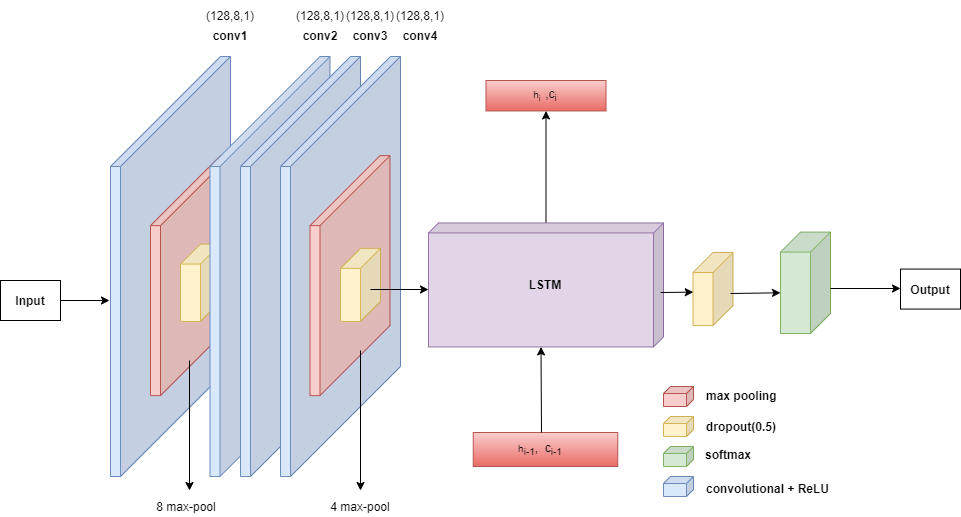

The diagram above was exported from draw.io. Its source (the exported page's mxGraphModel, read from the mxfile embedded in the PNG):
<mxGraphModel dx="1851" dy="632" grid="1" gridSize="10" guides="1" tooltips="1" connect="1" arrows="1" fold="1" page="1" pageScale="1" pageWidth="827" pageHeight="583" math="0" shadow="0">
  <root>
    <mxCell id="0" />
    <mxCell id="1" parent="0" />
    <mxCell id="4f-DMQIj-ya-iA7LCkDa-2" value="" style="shape=cube;whiteSpace=wrap;html=1;boundedLbl=1;backgroundOutline=1;darkOpacity=0.05;darkOpacity2=0.1;size=110;direction=east;flipH=1;fillColor=#dae8fc;strokeColor=#6c8ebf;" parent="1" vertex="1">
      <mxGeometry x="10" y="96" width="120" height="420" as="geometry" />
    </mxCell>
    <mxCell id="4f-DMQIj-ya-iA7LCkDa-3" value="" style="shape=cube;whiteSpace=wrap;html=1;boundedLbl=1;backgroundOutline=1;darkOpacity=0.05;darkOpacity2=0.1;size=70;direction=east;flipH=1;fillColor=#f8cecc;strokeColor=#b85450;" parent="1" vertex="1">
      <mxGeometry x="50" y="195.13" width="80" height="240" as="geometry" />
    </mxCell>
    <mxCell id="4f-DMQIj-ya-iA7LCkDa-11" value="" style="shape=cube;whiteSpace=wrap;html=1;boundedLbl=1;backgroundOutline=1;darkOpacity=0.05;darkOpacity2=0.1;size=20;direction=east;flipH=1;fillColor=#fff2cc;strokeColor=#d6b656;" parent="1" vertex="1">
      <mxGeometry x="80" y="283.56" width="40" height="77.44" as="geometry" />
    </mxCell>
    <mxCell id="8QsmETZDhjXMPDoCg4O7-31" value="" style="edgeStyle=orthogonalEdgeStyle;rounded=0;orthogonalLoop=1;jettySize=auto;html=1;" edge="1" parent="1" source="4f-DMQIj-ya-iA7LCkDa-15" target="8QsmETZDhjXMPDoCg4O7-30">
      <mxGeometry relative="1" as="geometry" />
    </mxCell>
    <mxCell id="4f-DMQIj-ya-iA7LCkDa-15" value="" style="shape=cube;whiteSpace=wrap;html=1;boundedLbl=1;backgroundOutline=1;darkOpacity=0.05;darkOpacity2=0.1;size=10;direction=east;flipH=1;fillColor=#e1d5e7;strokeColor=#9673a6;" parent="1" vertex="1">
      <mxGeometry x="328" y="262.43" width="235" height="124" as="geometry" />
    </mxCell>
    <mxCell id="4f-DMQIj-ya-iA7LCkDa-23" value="" style="shape=cube;whiteSpace=wrap;html=1;boundedLbl=1;backgroundOutline=1;darkOpacity=0.05;darkOpacity2=0.1;size=7;direction=east;flipH=1;fillColor=#dae8fc;strokeColor=#6c8ebf;" parent="1" vertex="1">
      <mxGeometry x="563" y="516" width="30" height="20" as="geometry" />
    </mxCell>
    <mxCell id="4f-DMQIj-ya-iA7LCkDa-24" value="" style="shape=cube;whiteSpace=wrap;html=1;boundedLbl=1;backgroundOutline=1;darkOpacity=0.05;darkOpacity2=0.1;size=7;direction=east;flipH=1;fillColor=#f8cecc;strokeColor=#b85450;" parent="1" vertex="1">
      <mxGeometry x="563" y="426" width="30" height="20" as="geometry" />
    </mxCell>
    <mxCell id="4f-DMQIj-ya-iA7LCkDa-26" value="" style="shape=cube;whiteSpace=wrap;html=1;boundedLbl=1;backgroundOutline=1;darkOpacity=0.05;darkOpacity2=0.1;size=7;direction=east;flipH=1;fillColor=#fff2cc;strokeColor=#d6b656;" parent="1" vertex="1">
      <mxGeometry x="563" y="456" width="30" height="20" as="geometry" />
    </mxCell>
    <mxCell id="4f-DMQIj-ya-iA7LCkDa-28" value="" style="shape=cube;whiteSpace=wrap;html=1;boundedLbl=1;backgroundOutline=1;darkOpacity=0.05;darkOpacity2=0.1;size=7;direction=east;flipH=1;fillColor=#d5e8d4;strokeColor=#82b366;" parent="1" vertex="1">
      <mxGeometry x="563" y="486" width="30" height="20" as="geometry" />
    </mxCell>
    <mxCell id="4f-DMQIj-ya-iA7LCkDa-29" value="&lt;b&gt;conv1&lt;/b&gt;" style="text;html=1;strokeColor=none;fillColor=none;align=center;verticalAlign=middle;whiteSpace=wrap;rounded=0;" parent="1" vertex="1">
      <mxGeometry x="109.5" y="60" width="40" height="30" as="geometry" />
    </mxCell>
    <mxCell id="4f-DMQIj-ya-iA7LCkDa-31" value="&lt;b&gt;conv2&lt;/b&gt;" style="text;html=1;strokeColor=none;fillColor=none;align=center;verticalAlign=middle;whiteSpace=wrap;rounded=0;" parent="1" vertex="1">
      <mxGeometry x="200" y="60" width="40" height="30" as="geometry" />
    </mxCell>
    <mxCell id="4f-DMQIj-ya-iA7LCkDa-32" value="&lt;b&gt;conv3&lt;/b&gt;" style="text;html=1;strokeColor=none;fillColor=none;align=center;verticalAlign=middle;whiteSpace=wrap;rounded=0;" parent="1" vertex="1">
      <mxGeometry x="249.5" y="60" width="40" height="30" as="geometry" />
    </mxCell>
    <mxCell id="4f-DMQIj-ya-iA7LCkDa-33" value="&lt;b&gt;conv4&lt;/b&gt;" style="text;html=1;strokeColor=none;fillColor=none;align=center;verticalAlign=middle;whiteSpace=wrap;rounded=0;" parent="1" vertex="1">
      <mxGeometry x="300" y="60" width="40" height="30" as="geometry" />
    </mxCell>
    <mxCell id="4f-DMQIj-ya-iA7LCkDa-38" value="(128,8,1)" style="text;html=1;strokeColor=none;fillColor=none;align=center;verticalAlign=middle;whiteSpace=wrap;rounded=0;" parent="1" vertex="1">
      <mxGeometry x="70" y="40" width="120" height="30" as="geometry" />
    </mxCell>
    <mxCell id="4f-DMQIj-ya-iA7LCkDa-50" value="convolutional + ReLU" style="text;html=1;strokeColor=none;fillColor=none;align=left;verticalAlign=middle;whiteSpace=wrap;rounded=0;fontStyle=1" parent="1" vertex="1">
      <mxGeometry x="604" y="516" width="138" height="23.88" as="geometry" />
    </mxCell>
    <mxCell id="4f-DMQIj-ya-iA7LCkDa-51" value="max pooling" style="text;html=1;strokeColor=none;fillColor=none;align=left;verticalAlign=middle;whiteSpace=wrap;rounded=0;fontStyle=1" parent="1" vertex="1">
      <mxGeometry x="604" y="423.06" width="138" height="23.88" as="geometry" />
    </mxCell>
    <mxCell id="4f-DMQIj-ya-iA7LCkDa-52" value="dropout(0.5)" style="text;html=1;strokeColor=none;fillColor=none;align=left;verticalAlign=middle;whiteSpace=wrap;rounded=0;fontStyle=1" parent="1" vertex="1">
      <mxGeometry x="604" y="454.12" width="138" height="23.88" as="geometry" />
    </mxCell>
    <mxCell id="4f-DMQIj-ya-iA7LCkDa-53" value="softmax" style="text;html=1;strokeColor=none;fillColor=none;align=left;verticalAlign=middle;whiteSpace=wrap;rounded=0;fontStyle=1" parent="1" vertex="1">
      <mxGeometry x="603" y="482.12" width="138" height="23.88" as="geometry" />
    </mxCell>
    <mxCell id="8QsmETZDhjXMPDoCg4O7-1" value="8" style="text;html=1;strokeColor=none;fillColor=none;align=center;verticalAlign=middle;whiteSpace=wrap;rounded=0;" vertex="1" parent="1">
      <mxGeometry x="190" y="366" width="10" height="20" as="geometry" />
    </mxCell>
    <mxCell id="8QsmETZDhjXMPDoCg4O7-3" value="" style="shape=cube;whiteSpace=wrap;html=1;boundedLbl=1;backgroundOutline=1;darkOpacity=0.05;darkOpacity2=0.1;size=110;direction=east;flipH=1;fillColor=#dae8fc;strokeColor=#6c8ebf;" vertex="1" parent="1">
      <mxGeometry x="109.5" y="96" width="120" height="420" as="geometry" />
    </mxCell>
    <mxCell id="8QsmETZDhjXMPDoCg4O7-4" value="" style="shape=cube;whiteSpace=wrap;html=1;boundedLbl=1;backgroundOutline=1;darkOpacity=0.05;darkOpacity2=0.1;size=110;direction=east;flipH=1;fillColor=#dae8fc;strokeColor=#6c8ebf;" vertex="1" parent="1">
      <mxGeometry x="140" y="96" width="120" height="420" as="geometry" />
    </mxCell>
    <mxCell id="8QsmETZDhjXMPDoCg4O7-5" value="" style="shape=cube;whiteSpace=wrap;html=1;boundedLbl=1;backgroundOutline=1;darkOpacity=0.05;darkOpacity2=0.1;size=110;direction=east;flipH=1;fillColor=#dae8fc;strokeColor=#6c8ebf;" vertex="1" parent="1">
      <mxGeometry x="180" y="96" width="120" height="420" as="geometry" />
    </mxCell>
    <mxCell id="8QsmETZDhjXMPDoCg4O7-8" value="" style="shape=cube;whiteSpace=wrap;html=1;boundedLbl=1;backgroundOutline=1;darkOpacity=0.05;darkOpacity2=0.1;size=70;direction=east;flipH=1;fillColor=#f8cecc;strokeColor=#b85450;" vertex="1" parent="1">
      <mxGeometry x="209.5" y="195.13" width="80" height="240" as="geometry" />
    </mxCell>
    <mxCell id="8QsmETZDhjXMPDoCg4O7-9" value="" style="shape=cube;whiteSpace=wrap;html=1;boundedLbl=1;backgroundOutline=1;darkOpacity=0.05;darkOpacity2=0.1;size=20;direction=east;flipH=1;fillColor=#fff2cc;strokeColor=#d6b656;" vertex="1" parent="1">
      <mxGeometry x="240" y="287.87" width="40" height="73.13" as="geometry" />
    </mxCell>
    <mxCell id="8QsmETZDhjXMPDoCg4O7-13" value="" style="endArrow=classic;html=1;" edge="1" parent="1">
      <mxGeometry width="50" height="50" relative="1" as="geometry">
        <mxPoint x="270" y="329" as="sourcePoint" />
        <mxPoint x="328" y="329" as="targetPoint" />
      </mxGeometry>
    </mxCell>
    <mxCell id="8QsmETZDhjXMPDoCg4O7-16" value="" style="shape=cube;whiteSpace=wrap;html=1;boundedLbl=1;backgroundOutline=1;darkOpacity=0.05;darkOpacity2=0.1;size=20;direction=east;flipH=1;fillColor=#fff2cc;strokeColor=#d6b656;" vertex="1" parent="1">
      <mxGeometry x="592.5" y="292" width="40" height="73.13" as="geometry" />
    </mxCell>
    <mxCell id="8QsmETZDhjXMPDoCg4O7-17" value="" style="endArrow=classic;html=1;entryX=0.993;entryY=0.542;entryDx=0;entryDy=0;entryPerimeter=0;" edge="1" parent="1" target="8QsmETZDhjXMPDoCg4O7-16">
      <mxGeometry width="50" height="50" relative="1" as="geometry">
        <mxPoint x="560" y="332" as="sourcePoint" />
        <mxPoint x="480" y="300" as="targetPoint" />
      </mxGeometry>
    </mxCell>
    <mxCell id="8QsmETZDhjXMPDoCg4O7-18" value="" style="endArrow=classic;html=1;entryX=0;entryY=0;entryDx=50;entryDy=60.715;entryPerimeter=0;" edge="1" parent="1" target="8QsmETZDhjXMPDoCg4O7-20">
      <mxGeometry width="50" height="50" relative="1" as="geometry">
        <mxPoint x="630" y="333" as="sourcePoint" />
        <mxPoint x="680" y="308.8800000000001" as="targetPoint" />
      </mxGeometry>
    </mxCell>
    <mxCell id="8QsmETZDhjXMPDoCg4O7-20" value="" style="shape=cube;whiteSpace=wrap;html=1;boundedLbl=1;backgroundOutline=1;darkOpacity=0.05;darkOpacity2=0.1;size=20;direction=east;flipH=1;fillColor=#d5e8d4;strokeColor=#82b366;" vertex="1" parent="1">
      <mxGeometry x="680" y="271.57" width="50" height="101.43" as="geometry" />
    </mxCell>
    <mxCell id="8QsmETZDhjXMPDoCg4O7-21" value="&lt;b&gt;LSTM&lt;/b&gt;" style="text;html=1;strokeColor=none;fillColor=none;align=center;verticalAlign=middle;whiteSpace=wrap;rounded=0;" vertex="1" parent="1">
      <mxGeometry x="410" y="309.43" width="70" height="30" as="geometry" />
    </mxCell>
    <mxCell id="8QsmETZDhjXMPDoCg4O7-23" value="(128,8,1)" style="text;html=1;strokeColor=none;fillColor=none;align=center;verticalAlign=middle;whiteSpace=wrap;rounded=0;" vertex="1" parent="1">
      <mxGeometry x="160" y="40" width="120" height="30" as="geometry" />
    </mxCell>
    <mxCell id="8QsmETZDhjXMPDoCg4O7-24" value="(128,8,1)" style="text;html=1;strokeColor=none;fillColor=none;align=center;verticalAlign=middle;whiteSpace=wrap;rounded=0;" vertex="1" parent="1">
      <mxGeometry x="209.5" y="40" width="120" height="30" as="geometry" />
    </mxCell>
    <mxCell id="8QsmETZDhjXMPDoCg4O7-27" value="(128,8,1)" style="text;html=1;strokeColor=none;fillColor=none;align=center;verticalAlign=middle;whiteSpace=wrap;rounded=0;" vertex="1" parent="1">
      <mxGeometry x="260" y="40" width="120" height="30" as="geometry" />
    </mxCell>
    <mxCell id="8QsmETZDhjXMPDoCg4O7-30" value="" style="whiteSpace=wrap;html=1;fillColor=#f8cecc;strokeColor=#b85450;gradientColor=#ea6b66;" vertex="1" parent="1">
      <mxGeometry x="385.5" y="120" width="120" height="30.43" as="geometry" />
    </mxCell>
    <mxCell id="8QsmETZDhjXMPDoCg4O7-32" value="&lt;span style=&quot;font-size: 10px&quot;&gt;h&lt;sub&gt;i&amp;nbsp;&amp;nbsp;&lt;/sub&gt;&lt;/span&gt;,c&lt;sub&gt;i&lt;/sub&gt;" style="text;html=1;strokeColor=none;fillColor=none;align=center;verticalAlign=middle;whiteSpace=wrap;rounded=0;" vertex="1" parent="1">
      <mxGeometry x="400" y="125.21" width="90" height="20" as="geometry" />
    </mxCell>
    <mxCell id="8QsmETZDhjXMPDoCg4O7-33" value="" style="whiteSpace=wrap;html=1;gradientColor=#ea6b66;fillColor=#f8cecc;strokeColor=#b85450;" vertex="1" parent="1">
      <mxGeometry x="372.75" y="472" width="144.5" height="34" as="geometry" />
    </mxCell>
    <mxCell id="8QsmETZDhjXMPDoCg4O7-35" value="" style="endArrow=classic;html=1;entryX=0;entryY=0;entryDx=122.5;entryDy=124;entryPerimeter=0;" edge="1" parent="1" target="4f-DMQIj-ya-iA7LCkDa-15">
      <mxGeometry width="50" height="50" relative="1" as="geometry">
        <mxPoint x="441" y="472" as="sourcePoint" />
        <mxPoint x="480" y="300" as="targetPoint" />
      </mxGeometry>
    </mxCell>
    <mxCell id="8QsmETZDhjXMPDoCg4O7-37" value="" style="endArrow=classic;html=1;" edge="1" parent="1">
      <mxGeometry width="50" height="50" relative="1" as="geometry">
        <mxPoint x="730" y="328" as="sourcePoint" />
        <mxPoint x="800" y="328" as="targetPoint" />
      </mxGeometry>
    </mxCell>
    <mxCell id="8QsmETZDhjXMPDoCg4O7-41" value="" style="endArrow=classic;html=1;exitX=1;exitY=0.5;exitDx=0;exitDy=0;" edge="1" parent="1" source="8QsmETZDhjXMPDoCg4O7-42">
      <mxGeometry width="50" height="50" relative="1" as="geometry">
        <mxPoint x="-20" y="306" as="sourcePoint" />
        <mxPoint x="9" y="340" as="targetPoint" />
      </mxGeometry>
    </mxCell>
    <mxCell id="8QsmETZDhjXMPDoCg4O7-42" value="&lt;b&gt;Input&lt;/b&gt;" style="rounded=0;whiteSpace=wrap;html=1;" vertex="1" parent="1">
      <mxGeometry x="-100" y="320" width="60" height="40" as="geometry" />
    </mxCell>
    <mxCell id="8QsmETZDhjXMPDoCg4O7-43" value="&lt;b&gt;Output&lt;/b&gt;" style="rounded=0;whiteSpace=wrap;html=1;" vertex="1" parent="1">
      <mxGeometry x="800" y="308.57" width="60" height="40" as="geometry" />
    </mxCell>
    <mxCell id="8QsmETZDhjXMPDoCg4O7-49" value="" style="endArrow=classic;html=1;" edge="1" parent="1">
      <mxGeometry width="50" height="50" relative="1" as="geometry">
        <mxPoint x="89" y="400" as="sourcePoint" />
        <mxPoint x="89" y="530" as="targetPoint" />
      </mxGeometry>
    </mxCell>
    <mxCell id="8QsmETZDhjXMPDoCg4O7-50" value="" style="endArrow=classic;html=1;" edge="1" parent="1">
      <mxGeometry width="50" height="50" relative="1" as="geometry">
        <mxPoint x="260" y="390" as="sourcePoint" />
        <mxPoint x="260" y="530" as="targetPoint" />
      </mxGeometry>
    </mxCell>
    <mxCell id="8QsmETZDhjXMPDoCg4O7-52" value="8 max-pool" style="text;html=1;strokeColor=none;fillColor=none;align=center;verticalAlign=middle;whiteSpace=wrap;rounded=0;" vertex="1" parent="1">
      <mxGeometry x="50.5" y="536" width="69.5" height="20" as="geometry" />
    </mxCell>
    <mxCell id="8QsmETZDhjXMPDoCg4O7-53" value="4 max-pool" style="text;html=1;strokeColor=none;fillColor=none;align=center;verticalAlign=middle;whiteSpace=wrap;rounded=0;" vertex="1" parent="1">
      <mxGeometry x="220" y="536" width="80" height="20" as="geometry" />
    </mxCell>
    <mxCell id="8QsmETZDhjXMPDoCg4O7-55" value="&lt;span style=&quot;font-size: 10px&quot;&gt;h&lt;/span&gt;&lt;sub&gt;i-1&lt;/sub&gt;,&amp;nbsp; c&lt;sub&gt;i-1&lt;/sub&gt;" style="text;html=1;strokeColor=none;fillColor=none;align=center;verticalAlign=middle;whiteSpace=wrap;rounded=0;" vertex="1" parent="1">
      <mxGeometry x="380" y="479" width="120" height="20" as="geometry" />
    </mxCell>
  </root>
</mxGraphModel>